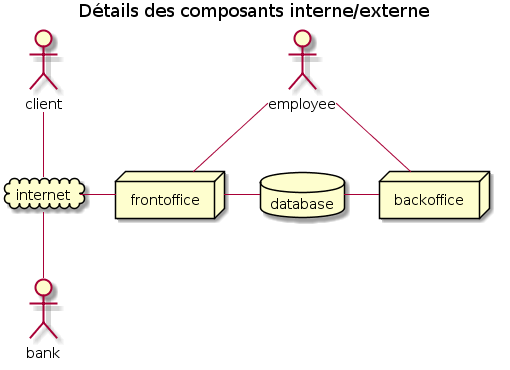

The diagram above was rendered by PlantUML. Its source (embedded in the PNG):
@startuml
title Détails des composants interne/externe


actor client
actor employee
actor bank

cloud internet

node frontoffice
node backoffice

database database


client -down- internet
bank -up- internet
internet - frontoffice
employee -down- frontoffice
employee - backoffice

frontoffice - database
database - backoffice
@enduml